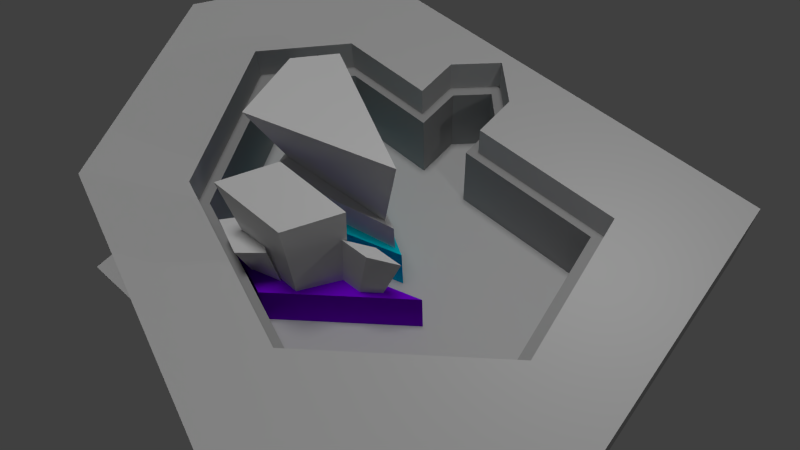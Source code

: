 # Source: level1_1.blend  (saved by Blender 2.74.0; exported with 4.5.12 LTS)
import bpy
from mathutils import Matrix  # noqa: F401  (used for matrix-valued properties, if any)

bpy.ops.wm.read_factory_settings(use_empty=True)
scene = bpy.context.scene
scene.name = 'Scene'

# ---- collections
col_collection_1 = bpy.data.collections.new('Collection 1'); scene.collection.children.link(col_collection_1)

# ---- materials (node trees are filled in below, after node groups)
mat_1_1_pillar_purple_top = bpy.data.materials.new('1-1_pillar_purple_top')
mat_1_1_pillar_purple_top.alpha_threshold = 0.0
mat_1_1_pillar_purple_top.use_transparent_shadow = False
mat_1_1_pillar_purple_top.roughness = 0.5
mat_1_1_pillar_aqua_top = bpy.data.materials.new('1-1_pillar_aqua_top')
mat_1_1_pillar_aqua_top.alpha_threshold = 0.0
mat_1_1_pillar_aqua_top.use_transparent_shadow = False
mat_1_1_pillar_aqua_top.diffuse_color = (0.8276, 0.8276, 0.8276, 1.0)
mat_1_1_pillar_aqua_top.roughness = 0.5
mat_1_1_upper_wall = bpy.data.materials.new('1-1_upper_wall')
mat_1_1_upper_wall.alpha_threshold = 0.0
mat_1_1_upper_wall.use_transparent_shadow = False
mat_1_1_upper_wall.diffuse_color = (0.5705, 0.5705, 0.5705, 1.0)
mat_1_1_upper_wall.roughness = 0.5
mat_1_1_floor = bpy.data.materials.new('1-1_floor')
mat_1_1_floor.alpha_threshold = 0.0
mat_1_1_floor.use_transparent_shadow = False
mat_1_1_floor.diffuse_color = (0.5382, 0.5382, 0.5382, 1.0)
mat_1_1_floor.roughness = 0.5
mat_1_1_lower_wall = bpy.data.materials.new('1-1_lower_wall')
mat_1_1_lower_wall.alpha_threshold = 0.0
mat_1_1_lower_wall.use_transparent_shadow = False
mat_1_1_lower_wall.diffuse_color = (0.3588, 0.3588, 0.3588, 1.0)
mat_1_1_lower_wall.roughness = 0.5
mat_1_1_pillar_aqua = bpy.data.materials.new('1-1_pillar_aqua')
mat_1_1_pillar_aqua.alpha_threshold = 0.0
mat_1_1_pillar_aqua.use_transparent_shadow = False
mat_1_1_pillar_aqua.diffuse_color = (0.0, 0.6664, 0.8, 1.0)
mat_1_1_pillar_aqua.roughness = 0.5
mat_1_1_pillar_purple = bpy.data.materials.new('1-1_pillar_purple')
mat_1_1_pillar_purple.alpha_threshold = 0.0
mat_1_1_pillar_purple.use_transparent_shadow = False
mat_1_1_pillar_purple.diffuse_color = (0.2185, 0.0008343, 0.8, 1.0)
mat_1_1_pillar_purple.roughness = 0.5

# ---- material node trees

# ---- world
world_world = bpy.data.worlds.new('World'); scene.world = world_world
world_world.color = (0.05088, 0.05088, 0.05088)
world_world.use_sun_shadow = False
world_world.sun_shadow_jitter_overblur = 0.0
world_world.cycles.sampling_method = 'MANUAL'
world_world.cycles.sample_map_resolution = 256

# ---- cameras
cam_camera = bpy.data.cameras.new('Camera')
cam_camera.clip_end = 100.0
cam_camera.lens = 35.0
cam_camera.sensor_width = 32.0
cam_camera.sensor_height = 18.0
cam_camera.ortho_scale = 7.314
cam_camera.dof.focus_distance = 0.0
cam_camera.dof.aperture_fstop = 128.0

# ---- lights
light_hemi = bpy.data.lights.new('Hemi', 'SUN')
light_hemi.transmission_factor = 0.0
light_hemi.angle = 0.1993
light_hemi.energy = 1.0
light_hemi.shadow_buffer_clip_start = 0.5
light_hemi.shadow_soft_size = 0.1
light_hemi.shadow_cascade_max_distance = 1000.0
light_hemi.cycles.use_multiple_importance_sampling = False
light_lamp = bpy.data.lights.new('Lamp', 'POINT')
light_lamp.color = (0.7484, 0.7484, 0.7484)
light_lamp.transmission_factor = 0.0
light_lamp.cutoff_distance = 30.0
light_lamp.energy = 100.0
light_lamp.shadow_buffer_clip_start = 1.001
light_lamp.shadow_soft_size = 0.1
light_lamp.shadow_maximum_resolution = 0.006
light_lamp.use_absolute_resolution = True
light_lamp.cycles.use_multiple_importance_sampling = False

# ---- meshes
me_cube_003 = bpy.data.meshes.new('Cube.003')
me_cube_003.from_pydata([(-3.967, 0.02457, 2.059), (-2.175, 0.3012, 2.059), (-1.247, -1.081, 2.059), (-2.884, -0.9586, 2.059), (-4.062, -0.7064, 5.697), (-2.731, 0.4049, 5.233), (-1.403, -1.341, 5.233), (-2.578, -2.054, 5.697), (-0.662, 0.4043, 2.056), (1.743, 0.1496, 2.056), (-0.3225, -1.339, 2.056), (-2.577, -0.5119, 2.056), (-1.114, 0.9429, 9.437), (2.139, 0.2496, 8.178), (-0.1355, -1.695, 8.178), (-3.289, -1.002, 9.437), (1.477, 0.02645, 2.039), (2.541, 0.3545, 2.039), (3.576, 0.0128, 2.039), (2.513, -0.3152, 2.039), (1.775, 0.08085, 6.005), (3.232, 0.5303, 5.429), (4.651, 0.06215, 5.429), (3.194, -0.3873, 6.005)], [], [(4, 5, 1, 0), (5, 6, 2, 1), (6, 7, 3, 2), (7, 4, 0, 3), (0, 1, 2, 3), (7, 6, 5, 4), (12, 13, 9, 8), (13, 14, 10, 9), (14, 15, 11, 10), (15, 12, 8, 11), (8, 9, 10, 11), (15, 14, 13, 12), (20, 21, 17, 16), (21, 22, 18, 17), (22, 23, 19, 18), (23, 20, 16, 19), (16, 17, 18, 19), (23, 22, 21, 20)])
me_cube_003.polygons.foreach_set('use_smooth', [True] * 18)
me_cube_003.materials.append(mat_1_1_pillar_purple_top)
me_cube_003.use_remesh_preserve_volume = False
me_cube_003.use_remesh_preserve_attributes = False
me_cube_003.use_mirror_vertex_groups = False
me_cube_003.update()
me_cube_002 = bpy.data.meshes.new('Cube.002')
me_cube_002.from_pydata([(1.731, 2.918, 1.418), (1.104, -0.5579, 1.422), (-0.4235, -0.5744, 1.248), (-0.7244, 0.4196, 1.248), (1.731, 2.918, 2.913), (1.104, -0.5579, 2.916), (-0.4235, -0.5744, 1.669), (-0.7244, 0.4196, 1.669), (1.565, 2.622, 2.75), (0.6833, -0.3569, 2.753), (-0.2348, -0.4226, 1.792), (-0.4696, 0.3398, 1.792), (1.849, 3.129, 7.435), (1.403, -0.7003, 7.439), (-0.5574, -0.682, 5.788), (-0.9051, 0.4761, 5.788)], [], [(3, 2, 6, 7), (7, 6, 10, 11), (2, 1, 5, 6), (0, 3, 7, 4), (1, 0, 4, 5), (11, 10, 14, 15), (6, 5, 9, 10), (4, 7, 11, 8), (5, 4, 8, 9), (12, 15, 14, 13), (10, 9, 13, 14), (8, 11, 15, 12), (9, 8, 12, 13)])
me_cube_002.polygons.foreach_set('use_smooth', [True] * 13)
me_cube_002.materials.append(mat_1_1_pillar_aqua_top)
me_cube_002.use_remesh_preserve_volume = False
me_cube_002.use_remesh_preserve_attributes = False
me_cube_002.use_mirror_vertex_groups = False
me_cube_002.update()
me_cube_000 = bpy.data.meshes.new('Cube.000')
me_cube_000.from_pydata([(-4.726, 1.02, -1.0), (0.4559, 2.655, -1.0), (-2.724, 0.6504, -1.0), (-4.726, 1.02, 1.0), (0.4559, 2.655, 1.0), (-2.724, 0.6504, 1.0), (-4.425, -1.762, -1.0), (-2.712, -1.355, -1.0), (-4.425, -1.762, 1.0), (-2.712, -1.355, 1.0), (4.801, 2.04, -1.0), (0.3793, 1.637, -1.0), (4.801, 2.04, 1.0), (0.3793, 1.637, 1.0), (3.836, 0.3626, -1.0), (3.548, 1.296, -1.0), (5.912, 0.2603, -1.0), (3.836, 0.3626, 1.0), (3.548, 1.296, 1.0), (5.912, 0.2603, 1.0), (0.2875, -3.304, -1.0), (0.2875, -3.304, 1.0), (1.772, -0.9178, 1.0), (1.772, -0.9178, -1.0), (3.175, -1.475, 1.0), (2.667, -0.366, 1.0), (2.667, -0.366, -1.0), (4.061, -0.9124, 1.0), (4.061, -0.9124, -1.0), (4.874, 0.3115, 1.0), (0.1281, -2.689, 1.0), (2.475, -1.183, 1.0), (3.359, -0.6236, 1.0), (3.624, -1.19, 1.0), (3.624, -1.19, -1.0), (3.44, -1.111, 1.0), (-0.03137, -2.074, -1.0), (-3.725, 0.8353, 1.0), (-0.03137, -2.074, 1.0), (4.175, 1.668, 1.0), (-3.568, -1.558, 1.0), (3.175, -1.475, -1.0), (2.475, -1.183, -1.0), (3.359, -0.6236, -1.0), (3.44, -1.111, -1.0), (0.4176, 2.146, 1.0)], [], [(3, 4, 1, 0), (13, 5, 2, 11), (37, 45, 4, 3), (9, 5, 37, 40), (22, 31, 30, 38), (8, 3, 0, 6), (40, 37, 3, 8), (5, 13, 45, 37), (13, 18, 39, 45), (9, 38, 36, 7), (35, 44, 43, 32), (18, 13, 11, 15), (45, 39, 12, 4), (17, 18, 15, 14), (12, 19, 16, 10), (5, 9, 7, 2), (22, 38, 36, 23), (21, 24, 41, 20), (4, 12, 10, 1), (44, 35, 31, 42), (21, 8, 6, 20), (8, 21, 30, 40), (33, 27, 28, 34), (17, 25, 26, 14), (29, 39, 18, 17), (27, 19, 16, 28), (31, 22, 23, 42), (25, 32, 43, 26), (29, 19, 27, 32), (24, 33, 34, 41), (35, 33, 24, 31), (17, 29, 32, 25), (32, 27, 33, 35), (31, 24, 21, 30), (19, 12, 39, 29), (40, 30, 38, 9)])
me_cube_000.polygons.foreach_set('use_smooth', [0, 0, 0, 0, 1, 0, 0, 0, 1, 0, 1, 1, 1, 0, 0, 0, 1, 1, 1, 1, 0, 0, 1, 1, 0, 1, 1, 1, 1, 1, 1, 1, 1, 1, 0, 0])
me_cube_000.materials.append(mat_1_1_upper_wall)
me_cube_000.use_remesh_preserve_volume = False
me_cube_000.use_remesh_preserve_attributes = False
me_cube_000.use_mirror_vertex_groups = False
me_cube_000.update()
me_plane_001 = bpy.data.meshes.new('Plane.001')
me_plane_001.from_pydata([(-1.0, -1.0, 0.0), (1.0, -1.0, 0.0), (-1.0, 1.0, 0.0), (1.0, 1.0, 0.0), (-1.0, -1.0, -0.012), (1.0, -1.0, -0.012), (-1.0, 1.0, -0.012), (1.0, 1.0, -0.012)], [], [(0, 1, 3, 2), (0, 2, 6, 4), (1, 0, 4, 5), (3, 1, 5, 7), (2, 3, 7, 6)])
_uv = me_plane_001.uv_layers.new(name='UVMap')
_uv.uv.foreach_set('vector', [0.0001, 9.998e-05, 0.9999, 9.998e-05, 0.9999, 0.9999, 9.998e-05, 0.9999, 0.0001, 9.998e-05, 9.998e-05, 0.9999, 9.998e-05, 0.9999, 0.0001, 9.998e-05, 0.9999, 9.998e-05, 0.0001, 9.998e-05, 0.0001, 9.998e-05, 0.9999, 9.998e-05, 0.9999, 0.9999, 0.9999, 9.998e-05, 0.9999, 9.998e-05, 0.9999, 0.9999, 9.998e-05, 0.9999, 0.9999, 0.9999, 0.9999, 0.9999, 9.998e-05, 0.9999])
me_plane_001.materials.append(mat_1_1_floor)
me_plane_001.use_remesh_preserve_volume = False
me_plane_001.use_remesh_preserve_attributes = False
me_plane_001.use_mirror_vertex_groups = False
me_plane_001.update()
me_cube_005 = bpy.data.meshes.new('Cube.005')
me_cube_005.from_pydata([(-4.726, 1.02, -1.0), (0.4559, 2.655, -1.0), (-2.724, 0.6503, -1.0), (-4.726, 1.02, 1.0), (0.4559, 2.655, 1.0), (-2.724, 0.6504, 1.0), (-4.425, -1.762, -1.0), (-2.712, -1.355, -1.0), (-4.425, -1.762, 1.0), (-2.712, -1.355, 1.0), (4.801, 2.041, -1.0), (0.3793, 1.637, -1.0), (4.801, 2.041, 1.0), (0.3793, 1.637, 1.0), (3.836, 0.3626, -1.0), (3.548, 1.296, -1.0), (5.912, 0.2603, -1.0), (3.836, 0.3626, 1.0), (3.548, 1.296, 1.0), (5.912, 0.2603, 1.0), (0.2875, -3.304, -1.0), (0.2875, -3.304, 1.0), (1.859, -0.8632, 1.0), (1.859, -0.8632, -1.0), (3.262, -1.42, 1.0), (2.593, -0.4125, 1.0), (2.593, -0.4125, -1.0), (3.986, -0.9596, 1.0), (3.986, -0.9596, -1.0), (4.874, 0.3115, 1.0), (0.1281, -2.689, 1.0), (2.644, -1.163, 1.0), (3.367, -0.7057, 1.0), (3.624, -1.19, 1.0), (3.624, -1.19, -1.0), (3.44, -1.111, 1.0), (-0.03137, -2.074, -1.0), (-0.03143, -2.074, 1.0), (-3.568, -1.558, 1.0), (1.859, -0.8632, 1.0), (1.859, -0.8632, 1.0), (1.859, -0.8632, -1.0), (3.262, -1.42, 1.0), (3.262, -1.42, -1.0), (2.644, -1.163, 1.0), (2.644, -1.163, -1.0), (3.367, -0.7057, -1.0), (3.44, -1.111, -1.0), (4.175, 1.668, 1.0), (0.4176, 2.146, 1.0), (-3.725, 0.8353, 1.0)], [], [(3, 4, 1, 0), (8, 21, 30, 38), (9, 5, 50, 38), (13, 18, 48, 49), (49, 48, 12, 4), (39, 31, 30, 37), (5, 9, 7, 2), (29, 48, 18, 17), (8, 3, 0, 6), (4, 12, 10, 1), (17, 18, 15, 14), (17, 29, 32, 25), (13, 5, 2, 11), (38, 50, 3, 8), (29, 19, 27, 32), (22, 37, 36, 23), (12, 19, 16, 10), (5, 13, 49, 50), (42, 33, 34, 43), (21, 42, 43, 20), (47, 35, 44, 45), (33, 27, 28, 34), (50, 49, 4, 3), (18, 13, 11, 15), (31, 24, 21, 30), (25, 32, 46, 26), (27, 19, 16, 28), (44, 40, 41, 45), (35, 47, 46, 32), (17, 25, 26, 14), (35, 33, 24, 31), (9, 37, 36, 7), (32, 27, 33, 35), (21, 8, 6, 20), (38, 30, 37, 9), (19, 12, 48, 29)])
me_cube_005.polygons.foreach_set('use_smooth', [0, 0, 0, 1, 1, 1, 0, 0, 0, 1, 0, 1, 0, 0, 1, 1, 0, 0, 1, 1, 1, 1, 0, 1, 1, 1, 1, 1, 1, 1, 1, 0, 1, 0, 0, 0])
me_cube_005.materials.append(mat_1_1_lower_wall)
me_cube_005.use_remesh_preserve_volume = False
me_cube_005.use_remesh_preserve_attributes = False
me_cube_005.use_mirror_vertex_groups = False
me_cube_005.update()
me_cube_001 = bpy.data.meshes.new('Cube.001')
me_cube_001.from_pydata([(1.856, 3.141, -1.0), (1.42, -0.7086, -1.0), (-0.5652, -0.6883, -1.0), (-0.9157, 0.4794, -1.0), (1.856, 3.141, 1.453), (1.42, -0.7086, 1.458), (-0.5652, -0.6883, 1.221), (-0.9157, 0.4794, 1.221), (1.731, 2.918, 1.418), (1.104, -0.5579, 1.422), (-0.4235, -0.5744, 1.248), (-0.7244, 0.4196, 1.248)], [], [(7, 6, 10, 11), (0, 4, 5, 1), (1, 5, 6, 2), (2, 6, 7, 3), (4, 0, 3, 7), (6, 5, 9, 10), (4, 7, 11, 8), (5, 4, 8, 9)])
me_cube_001.polygons.foreach_set('use_smooth', [True] * 8)
me_cube_001.materials.append(mat_1_1_pillar_aqua)
me_cube_001.use_remesh_preserve_volume = False
me_cube_001.use_remesh_preserve_attributes = False
me_cube_001.use_mirror_vertex_groups = False
me_cube_001.update()
me_cube_006 = bpy.data.meshes.new('Cube.006')
me_cube_006.from_pydata([(-2.019, -2.035, -0.6486), (-5.632, 0.964, -0.6486), (0.1969, 0.644, -0.6486), (5.529, 0.3126, -0.6486), (-2.019, -2.035, 2.271), (-5.632, 0.964, 2.271), (0.1969, 0.644, 2.271), (5.529, 0.3126, 2.271)], [], [(4, 5, 1, 0), (7, 4, 0, 3), (6, 7, 3, 2), (7, 6, 5, 4), (5, 6, 2, 1)])
me_cube_006.polygons.foreach_set('use_smooth', [True] * 5)
me_cube_006.materials.append(mat_1_1_pillar_purple)
me_cube_006.use_remesh_preserve_volume = False
me_cube_006.use_remesh_preserve_attributes = False
me_cube_006.use_mirror_vertex_groups = False
me_cube_006.update()

# ---- objects
ob_1_1_pillar_purple_top = bpy.data.objects.new('1-1_pillar_purple_top', me_cube_003)
ob_1_1_pillar_aqua_top = bpy.data.objects.new('1-1_pillar_aqua_top', me_cube_002)
ob_1_1_upper_wall = bpy.data.objects.new('1-1_upper_wall', me_cube_000)
ob_1_1_floor = bpy.data.objects.new('1-1_floor', me_plane_001)
ob_1_1_lower_wall = bpy.data.objects.new('1-1_lower_wall', me_cube_005)
ob_hemi = bpy.data.objects.new('Hemi', light_hemi)
ob_empty = bpy.data.objects.new('Empty', None)
ob_camera = bpy.data.objects.new('Camera', cam_camera)
ob_lamp = bpy.data.objects.new('Lamp', light_lamp)
ob_1_1_pillar_aqua = bpy.data.objects.new('1-1_pillar_aqua', me_cube_001)
ob_1_1_pillar_purple = bpy.data.objects.new('1-1_pillar_purple', me_cube_006)

# ---- transforms, parenting, visibility, modifiers, constraints
ob_1_1_pillar_purple_top.location = (-0.2872, -1.877, 0.2577)
ob_1_1_pillar_purple_top.rotation_euler = (0.0, -0.0, 6.654)
ob_1_1_pillar_purple_top.scale = (0.3949, 0.3949, 0.3949)
ob_1_1_pillar_purple_top.lineart.crease_threshold = 0.0
_m = ob_1_1_pillar_purple_top.modifiers.new('EdgeSplit', 'EDGE_SPLIT')
_m.split_angle = 2.784e-06
ob_1_1_pillar_aqua_top.location = (-2.307, 0.2013, 0.4737)
ob_1_1_pillar_aqua_top.rotation_euler = (0.0, -0.0, -1.119)
ob_1_1_pillar_aqua_top.scale = (1.064, 0.7787, 0.4694)
ob_1_1_pillar_aqua_top.lock_rotations_4d = False
ob_1_1_pillar_aqua_top.empty_display_type = 'ARROWS'
ob_1_1_pillar_aqua_top.lineart.crease_threshold = 0.0
_m = ob_1_1_pillar_aqua_top.modifiers.new('EdgeSplit', 'EDGE_SPLIT')
_m.split_angle = 2.784e-06
ob_1_1_upper_wall.location = (0.164, -0.64, 1.502)
ob_1_1_upper_wall.rotation_euler = (0.0, -0.0, 2.242)
ob_1_1_upper_wall.scale = (1.067, 2.134, 0.9057)
ob_1_1_upper_wall.lineart.crease_threshold = 0.0
_m = ob_1_1_upper_wall.modifiers.new('EdgeSplit', 'EDGE_SPLIT')
ob_1_1_floor.location = (0.0, -0.1473, 0.02462)
ob_1_1_floor.scale = (4.333, 4.333, 4.333)
ob_1_1_floor.lineart.crease_threshold = 0.0
ob_1_1_lower_wall.location = (0.1375, -0.6135, 0.8463)
ob_1_1_lower_wall.rotation_euler = (0.0, -0.0, 2.242)
ob_1_1_lower_wall.scale = (0.9924, 1.985, 0.8423)
ob_1_1_lower_wall.lineart.crease_threshold = 0.0
_m = ob_1_1_lower_wall.modifiers.new('EdgeSplit', 'EDGE_SPLIT')
ob_hemi.location = (0.0, 0.0, 6.771)
ob_hemi.lineart.crease_threshold = 0.0
ob_empty.location = (0.7356, -0.4855, 2.2)
ob_empty.rotation_euler = (0.0, -0.0, -2.345)
ob_empty.empty_image_offset = (0.0, 0.0)
ob_empty.lineart.crease_threshold = 0.0
ob_camera.location = (6.908, -6.618, 15.77)
ob_camera.rotation_euler = (2.389, 0.2722, -9.975)
ob_camera.lock_rotations_4d = False
ob_camera.empty_display_type = 'ARROWS'
ob_camera.color = (0.0, 0.0, 0.0, 0.0)
ob_camera.display_type = 'WIRE'
ob_camera.lineart.crease_threshold = 0.0
_c = ob_camera.constraints.new('DAMPED_TRACK'); _c.name = 'AutoTrack'
_c.target = ob_empty
_c.track_axis = 'TRACK_NEGATIVE_Z'
ob_lamp.location = (4.076, 1.005, 5.904)
ob_lamp.rotation_euler = (0.6503, 0.05522, 1.866)
ob_lamp.lock_rotations_4d = False
ob_lamp.empty_display_type = 'ARROWS'
ob_lamp.color = (0.0, 0.0, 0.0, 0.0)
ob_lamp.lineart.crease_threshold = 0.0
ob_1_1_pillar_aqua.location = (-2.307, 0.2013, 0.4737)
ob_1_1_pillar_aqua.rotation_euler = (0.0, -0.0, -1.119)
ob_1_1_pillar_aqua.scale = (1.064, 0.7787, 0.4694)
ob_1_1_pillar_aqua.lock_rotations_4d = False
ob_1_1_pillar_aqua.empty_display_type = 'ARROWS'
ob_1_1_pillar_aqua.lineart.crease_threshold = 0.0
_m = ob_1_1_pillar_aqua.modifiers.new('EdgeSplit', 'EDGE_SPLIT')
_m.split_angle = 2.784e-06
ob_1_1_pillar_purple.location = (-0.2872, -1.877, 0.2577)
ob_1_1_pillar_purple.rotation_euler = (0.0, -0.0, 6.654)
ob_1_1_pillar_purple.scale = (0.3949, 0.3949, 0.3949)
ob_1_1_pillar_purple.lineart.crease_threshold = 0.0
_m = ob_1_1_pillar_purple.modifiers.new('EdgeSplit', 'EDGE_SPLIT')
_m.split_angle = 2.784e-06

# ---- collection membership
col_collection_1.objects.link(ob_1_1_pillar_purple_top)
col_collection_1.objects.link(ob_1_1_pillar_aqua_top)
col_collection_1.objects.link(ob_1_1_upper_wall)
col_collection_1.objects.link(ob_1_1_floor)
col_collection_1.objects.link(ob_1_1_lower_wall)
col_collection_1.objects.link(ob_hemi)
col_collection_1.objects.link(ob_empty)
col_collection_1.objects.link(ob_camera)
col_collection_1.objects.link(ob_lamp)
col_collection_1.objects.link(ob_1_1_pillar_aqua)
col_collection_1.objects.link(ob_1_1_pillar_purple)

# ---- scene / render settings (as saved in the file)
scene.camera = ob_camera
scene.frame_start = 1; scene.frame_end = 250; scene.frame_set(0)
scene.render.engine = 'BLENDER_EEVEE_NEXT'
scene.render.image_settings.color_mode = 'RGB'
scene.render.image_settings.compression = 90
scene.render.dither_intensity = 0.0
scene.cycles.use_denoising = False
scene.cycles.samples = 10
scene.cycles.sampling_pattern = 'TABULATED_SOBOL'
scene.cycles.light_sampling_threshold = 0.0
scene.cycles.use_adaptive_sampling = False
scene.cycles.use_light_tree = False
scene.cycles.blur_glossy = 0.0
scene.cycles.volume_bounces = 1
scene.cycles.pixel_filter_type = 'GAUSSIAN'
scene.cycles.sample_clamp_indirect = 0.0
scene.view_settings.view_transform = 'Standard'
bpy.context.view_layer.update()
